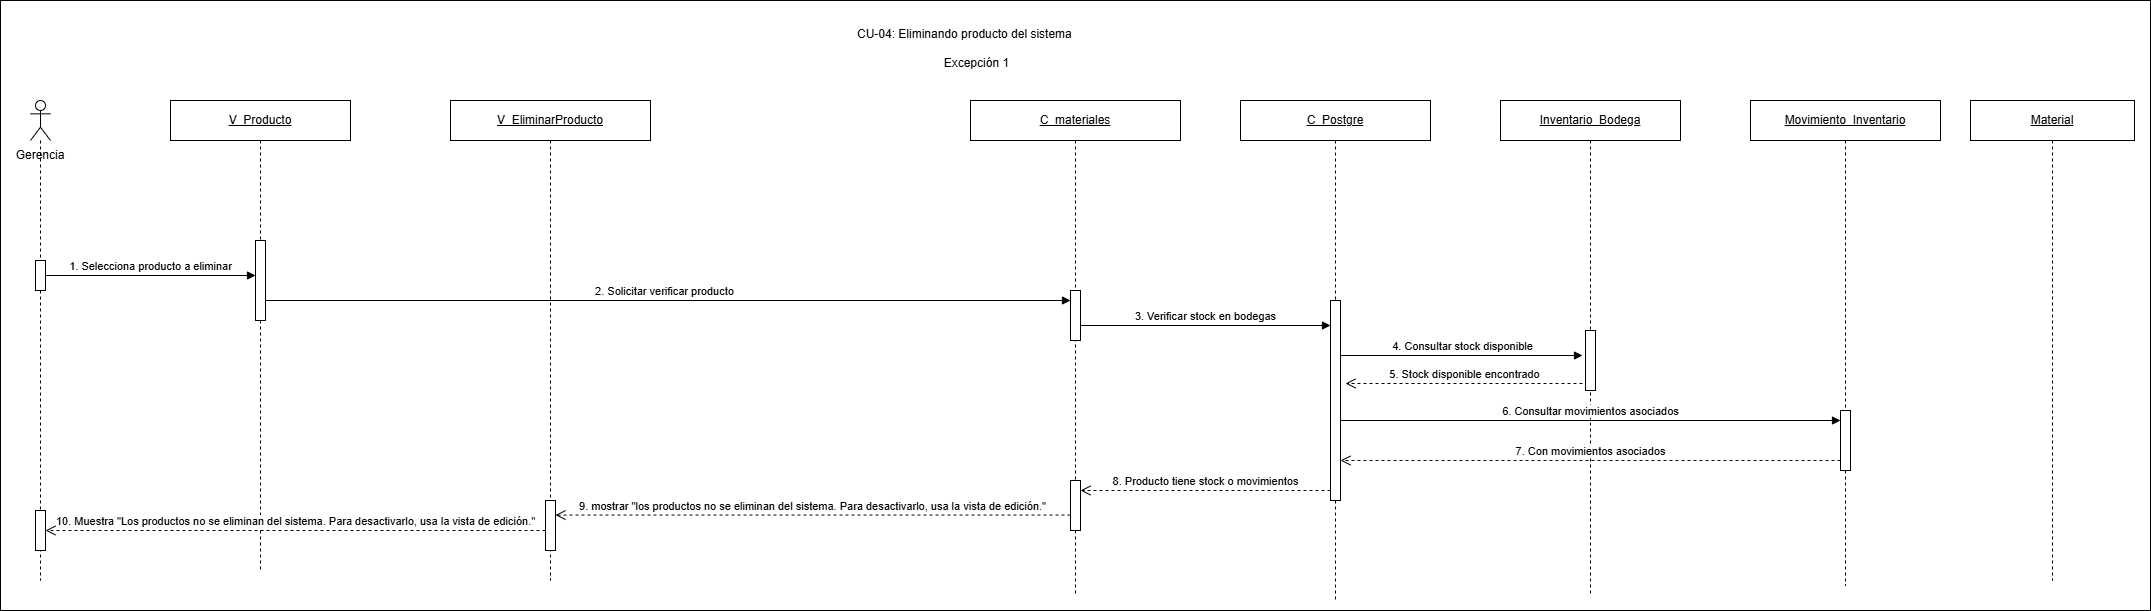

The diagram above was exported from draw.io. Its source (the exported page's mxGraphModel, read from the mxfile embedded in the PNG):
<mxGraphModel dx="2227" dy="1318" grid="1" gridSize="10" guides="1" tooltips="1" connect="1" arrows="1" fold="1" page="1" pageScale="1" pageWidth="827" pageHeight="1169" math="0" shadow="0">
  <root>
    <mxCell id="0" />
    <mxCell id="1" parent="0" />
    <mxCell id="25acQVgIsNjITj4IZDHq-1" parent="1" style="rounded=0;whiteSpace=wrap;html=1;" value="" vertex="1">
      <mxGeometry height="610" width="2150" x="300" y="190" as="geometry" />
    </mxCell>
    <mxCell id="4Ps5VVSJzoSJoZ3Qf0Uc-1" edge="1" parent="1" source="4Ps5VVSJzoSJoZ3Qf0Uc-7" style="html=1;verticalAlign=bottom;endArrow=block;curved=0;rounded=0;" target="4Ps5VVSJzoSJoZ3Qf0Uc-11" value="1. Selecciona producto a eliminar">
      <mxGeometry relative="1" as="geometry">
        <mxPoint x="350" y="455" as="sourcePoint" />
        <mxPoint x="550" y="455" as="targetPoint" />
      </mxGeometry>
    </mxCell>
    <mxCell id="4Ps5VVSJzoSJoZ3Qf0Uc-3" edge="1" parent="1" source="4Ps5VVSJzoSJoZ3Qf0Uc-10" style="html=1;verticalAlign=bottom;endArrow=block;curved=0;rounded=0;" value="2. Solicitar verificar producto">
      <mxGeometry relative="1" as="geometry">
        <mxPoint x="865" y="490" as="sourcePoint" />
        <mxPoint x="1370" y="490" as="targetPoint" />
      </mxGeometry>
    </mxCell>
    <mxCell id="4Ps5VVSJzoSJoZ3Qf0Uc-4" parent="1" style="text;html=1;whiteSpace=wrap;strokeColor=none;fillColor=none;align=center;verticalAlign=middle;rounded=0;" value="Gerencia" vertex="1">
      <mxGeometry height="30" width="80" x="300" y="330" as="geometry" />
    </mxCell>
    <mxCell id="4Ps5VVSJzoSJoZ3Qf0Uc-5" edge="1" parent="1" style="html=1;verticalAlign=bottom;endArrow=block;curved=0;rounded=0;" value="3. Verificar stock en bodegas">
      <mxGeometry relative="1" as="geometry">
        <mxPoint x="1380" y="515" as="sourcePoint" />
        <mxPoint x="1630" y="515" as="targetPoint" />
      </mxGeometry>
    </mxCell>
    <mxCell id="4Ps5VVSJzoSJoZ3Qf0Uc-6" parent="1" style="shape=umlLifeline;perimeter=lifelinePerimeter;whiteSpace=wrap;html=1;container=1;dropTarget=0;collapsible=0;recursiveResize=0;outlineConnect=0;portConstraint=eastwest;participant=umlActor;" value="" vertex="1">
      <mxGeometry height="480" width="20" x="330" y="290" as="geometry" />
    </mxCell>
    <mxCell id="4Ps5VVSJzoSJoZ3Qf0Uc-7" parent="4Ps5VVSJzoSJoZ3Qf0Uc-6" style="html=1;points=[[0,0,0,0,5],[0,1,0,0,-5],[1,0,0,0,5],[1,1,0,0,-5]];perimeter=orthogonalPerimeter;outlineConnect=0;targetShapes=umlLifeline;portConstraint=eastwest;" value="" vertex="1">
      <mxGeometry height="30" width="10" x="5" y="160" as="geometry" />
    </mxCell>
    <mxCell id="4Ps5VVSJzoSJoZ3Qf0Uc-8" parent="4Ps5VVSJzoSJoZ3Qf0Uc-6" style="html=1;points=[[0,0,0,0,5],[0,1,0,0,-5],[1,0,0,0,5],[1,1,0,0,-5]];perimeter=orthogonalPerimeter;outlineConnect=0;targetShapes=umlLifeline;portConstraint=eastwest;" value="" vertex="1">
      <mxGeometry height="40" width="10" x="5" y="410" as="geometry" />
    </mxCell>
    <mxCell id="4Ps5VVSJzoSJoZ3Qf0Uc-9" edge="1" parent="1" source="4Ps5VVSJzoSJoZ3Qf0Uc-20" style="html=1;verticalAlign=bottom;endArrow=block;curved=0;rounded=0;" value="4. Consultar stock disponible">
      <mxGeometry relative="1" as="geometry">
        <mxPoint x="1645" y="545" as="sourcePoint" />
        <mxPoint x="1882" y="545" as="targetPoint" />
      </mxGeometry>
    </mxCell>
    <mxCell id="4Ps5VVSJzoSJoZ3Qf0Uc-10" parent="1" style="shape=umlLifeline;perimeter=lifelinePerimeter;whiteSpace=wrap;html=1;container=1;dropTarget=0;collapsible=0;recursiveResize=0;outlineConnect=0;portConstraint=eastwest;" value="&lt;u&gt;V_Producto&lt;/u&gt;" vertex="1">
      <mxGeometry height="470" width="180" x="470" y="290" as="geometry" />
    </mxCell>
    <mxCell id="4Ps5VVSJzoSJoZ3Qf0Uc-11" parent="4Ps5VVSJzoSJoZ3Qf0Uc-10" style="html=1;points=[[0,0,0,0,5],[0,1,0,0,-5],[1,0,0,0,5],[1,1,0,0,-5]];perimeter=orthogonalPerimeter;outlineConnect=0;targetShapes=umlLifeline;portConstraint=eastwest;" value="" vertex="1">
      <mxGeometry height="80" width="10" x="85" y="140" as="geometry" />
    </mxCell>
    <mxCell id="4Ps5VVSJzoSJoZ3Qf0Uc-12" edge="1" parent="1" style="html=1;verticalAlign=bottom;endArrow=open;dashed=1;endSize=8;curved=0;rounded=0;" value="5. Stock disponible encontrado">
      <mxGeometry relative="1" as="geometry">
        <mxPoint x="1882" y="573" as="sourcePoint" />
        <mxPoint x="1645" y="573" as="targetPoint" />
      </mxGeometry>
    </mxCell>
    <mxCell id="4Ps5VVSJzoSJoZ3Qf0Uc-13" parent="1" style="shape=umlLifeline;perimeter=lifelinePerimeter;whiteSpace=wrap;html=1;container=1;dropTarget=0;collapsible=0;recursiveResize=0;outlineConnect=0;portConstraint=eastwest;" value="&lt;u&gt;V_EliminarProducto&lt;/u&gt;" vertex="1">
      <mxGeometry height="480" width="200" x="750" y="290" as="geometry" />
    </mxCell>
    <mxCell id="4Ps5VVSJzoSJoZ3Qf0Uc-14" parent="4Ps5VVSJzoSJoZ3Qf0Uc-13" style="html=1;points=[[0,0,0,0,5],[0,1,0,0,-5],[1,0,0,0,5],[1,1,0,0,-5]];perimeter=orthogonalPerimeter;outlineConnect=0;targetShapes=umlLifeline;portConstraint=eastwest;" value="" vertex="1">
      <mxGeometry height="50" width="10" x="95" y="400" as="geometry" />
    </mxCell>
    <mxCell id="4Ps5VVSJzoSJoZ3Qf0Uc-15" edge="1" parent="1" style="html=1;verticalAlign=bottom;endArrow=open;dashed=1;endSize=8;curved=0;rounded=0;" value="8. Producto tiene stock o movimientos">
      <mxGeometry relative="1" as="geometry">
        <mxPoint x="1630" y="680" as="sourcePoint" />
        <mxPoint x="1380" y="680" as="targetPoint" />
      </mxGeometry>
    </mxCell>
    <mxCell id="4Ps5VVSJzoSJoZ3Qf0Uc-16" parent="1" style="shape=umlLifeline;perimeter=lifelinePerimeter;whiteSpace=wrap;html=1;container=1;dropTarget=0;collapsible=0;recursiveResize=0;outlineConnect=0;portConstraint=eastwest;" value="&lt;u&gt;C_&lt;/u&gt;&lt;u&gt;materiales&lt;/u&gt;" vertex="1">
      <mxGeometry height="495" width="210" x="1270" y="290" as="geometry" />
    </mxCell>
    <mxCell id="4Ps5VVSJzoSJoZ3Qf0Uc-17" parent="4Ps5VVSJzoSJoZ3Qf0Uc-16" style="html=1;points=[[0,0,0,0,5],[0,1,0,0,-5],[1,0,0,0,5],[1,1,0,0,-5]];perimeter=orthogonalPerimeter;outlineConnect=0;targetShapes=umlLifeline;portConstraint=eastwest;" value="" vertex="1">
      <mxGeometry height="50" width="10" x="100" y="190" as="geometry" />
    </mxCell>
    <mxCell id="4Ps5VVSJzoSJoZ3Qf0Uc-18" edge="1" parent="1" style="html=1;verticalAlign=bottom;endArrow=open;dashed=1;endSize=8;curved=0;rounded=0;" target="4Ps5VVSJzoSJoZ3Qf0Uc-14" value="9. mostrar &quot;los productos no se eliminan del sistema. Para desactivarlo, usa la vista de edición.&quot;">
      <mxGeometry relative="1" as="geometry">
        <mxPoint x="1370" y="704.58" as="sourcePoint" />
        <mxPoint x="860" y="704.58" as="targetPoint" />
      </mxGeometry>
    </mxCell>
    <mxCell id="4Ps5VVSJzoSJoZ3Qf0Uc-19" parent="1" style="shape=umlLifeline;perimeter=lifelinePerimeter;whiteSpace=wrap;html=1;container=1;dropTarget=0;collapsible=0;recursiveResize=0;outlineConnect=0;portConstraint=eastwest;" value="&lt;u&gt;C_&lt;/u&gt;&lt;u&gt;Postgre&lt;/u&gt;" vertex="1">
      <mxGeometry height="502" width="190" x="1540" y="290" as="geometry" />
    </mxCell>
    <mxCell id="4Ps5VVSJzoSJoZ3Qf0Uc-20" parent="4Ps5VVSJzoSJoZ3Qf0Uc-19" style="html=1;points=[[0,0,0,0,5],[0,1,0,0,-5],[1,0,0,0,5],[1,1,0,0,-5]];perimeter=orthogonalPerimeter;outlineConnect=0;targetShapes=umlLifeline;portConstraint=eastwest;" value="" vertex="1">
      <mxGeometry height="200" width="10" x="90" y="200" as="geometry" />
    </mxCell>
    <mxCell id="4Ps5VVSJzoSJoZ3Qf0Uc-21" edge="1" parent="1" style="html=1;verticalAlign=bottom;endArrow=open;dashed=1;endSize=8;curved=0;rounded=0;" value="10. Muestra &quot;Los productos no se eliminan del sistema. Para desactivarlo, usa la vista de edición.&quot;">
      <mxGeometry relative="1" as="geometry">
        <mxPoint x="845" y="720" as="sourcePoint" />
        <mxPoint x="345" y="720" as="targetPoint" />
      </mxGeometry>
    </mxCell>
    <mxCell id="4Ps5VVSJzoSJoZ3Qf0Uc-22" parent="1" style="shape=umlLifeline;perimeter=lifelinePerimeter;whiteSpace=wrap;html=1;container=1;dropTarget=0;collapsible=0;recursiveResize=0;outlineConnect=0;portConstraint=eastwest;" value="&lt;u&gt;Inventario_Bodega&lt;/u&gt;" vertex="1">
      <mxGeometry height="495" width="180" x="1800" y="290" as="geometry" />
    </mxCell>
    <mxCell id="4Ps5VVSJzoSJoZ3Qf0Uc-23" parent="4Ps5VVSJzoSJoZ3Qf0Uc-22" style="html=1;points=[[0,0,0,0,5],[0,1,0,0,-5],[1,0,0,0,5],[1,1,0,0,-5]];perimeter=orthogonalPerimeter;outlineConnect=0;targetShapes=umlLifeline;portConstraint=eastwest;" value="" vertex="1">
      <mxGeometry height="60" width="10" x="85" y="230" as="geometry" />
    </mxCell>
    <mxCell id="4Ps5VVSJzoSJoZ3Qf0Uc-24" parent="1" style="shape=umlLifeline;perimeter=lifelinePerimeter;whiteSpace=wrap;html=1;container=1;dropTarget=0;collapsible=0;recursiveResize=0;outlineConnect=0;portConstraint=eastwest;" value="&lt;u&gt;Movimiento_Inventario&lt;/u&gt;" vertex="1">
      <mxGeometry height="485" width="190" x="2050" y="290" as="geometry" />
    </mxCell>
    <mxCell id="4Ps5VVSJzoSJoZ3Qf0Uc-25" parent="4Ps5VVSJzoSJoZ3Qf0Uc-24" style="html=1;points=[[0,0,0,0,5],[0,1,0,0,-5],[1,0,0,0,5],[1,1,0,0,-5]];perimeter=orthogonalPerimeter;outlineConnect=0;targetShapes=umlLifeline;portConstraint=eastwest;" value="" vertex="1">
      <mxGeometry height="60" width="10" x="90" y="310" as="geometry" />
    </mxCell>
    <mxCell id="4Ps5VVSJzoSJoZ3Qf0Uc-57" edge="1" parent="1" style="html=1;verticalAlign=bottom;endArrow=block;curved=0;rounded=0;" value="6. Consultar movimientos asociados">
      <mxGeometry relative="1" as="geometry">
        <mxPoint x="1640" y="610" as="sourcePoint" />
        <mxPoint x="2140" y="610" as="targetPoint" />
      </mxGeometry>
    </mxCell>
    <mxCell id="4Ps5VVSJzoSJoZ3Qf0Uc-58" edge="1" parent="1" style="html=1;verticalAlign=bottom;endArrow=open;dashed=1;endSize=8;rounded=0;" value="7. Con movimientos asociados">
      <mxGeometry relative="1" as="geometry">
        <mxPoint x="2140" y="650" as="sourcePoint" />
        <mxPoint x="1640" y="650" as="targetPoint" />
      </mxGeometry>
    </mxCell>
    <mxCell id="MfVP2n4mJe6M_vcrWMXa-1" parent="1" style="text;whiteSpace=wrap;html=1;" value="CU-04: Eliminando producto del sistema&lt;div&gt;&lt;br&gt;&lt;div&gt;&amp;nbsp; &amp;nbsp; &amp;nbsp; &amp;nbsp; &amp;nbsp; &amp;nbsp; &amp;nbsp; &amp;nbsp; &amp;nbsp; &amp;nbsp; &amp;nbsp; &amp;nbsp; &amp;nbsp; Excepción 1&lt;/div&gt;&lt;/div&gt;" vertex="1">
      <mxGeometry height="40" width="250" x="1155" y="210" as="geometry" />
    </mxCell>
    <mxCell id="KBzXLbFs-zpLsaCjGxAG-1" parent="1" style="html=1;points=[[0,0,0,0,5],[0,1,0,0,-5],[1,0,0,0,5],[1,1,0,0,-5]];perimeter=orthogonalPerimeter;outlineConnect=0;targetShapes=umlLifeline;portConstraint=eastwest;" value="" vertex="1">
      <mxGeometry height="50" width="10" x="1370" y="670" as="geometry" />
    </mxCell>
    <mxCell id="VL1JkGfzLjGwVycYshmt-1" parent="1" style="shape=umlLifeline;perimeter=lifelinePerimeter;whiteSpace=wrap;html=1;container=1;dropTarget=0;collapsible=0;recursiveResize=0;outlineConnect=0;portConstraint=eastwest;" value="&lt;u&gt;Material&lt;/u&gt;" vertex="1">
      <mxGeometry height="480" width="164" x="2270" y="290" as="geometry" />
    </mxCell>
  </root>
</mxGraphModel>